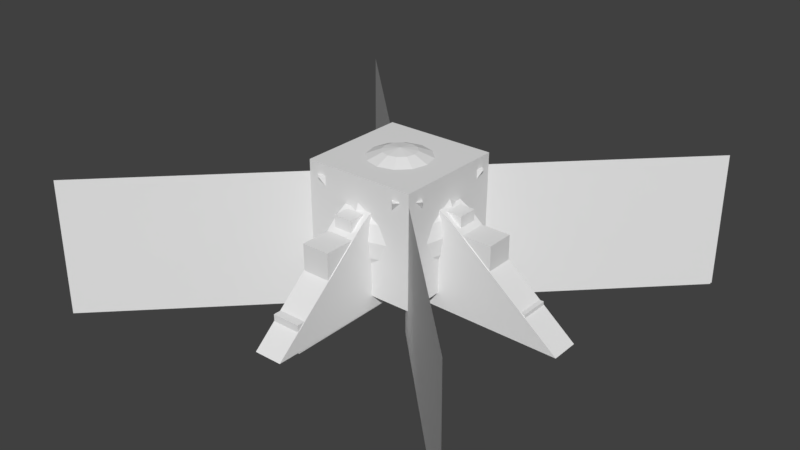 # Source: MCC.blend  (saved by Blender 2.79.0; exported with 4.5.12 LTS)
import bpy
from mathutils import Matrix  # noqa: F401  (used for matrix-valued properties, if any)

bpy.ops.wm.read_factory_settings(use_empty=True)
scene = bpy.context.scene
scene.name = 'Scene'

# ---- collections
col_collection_1 = bpy.data.collections.new('Collection 1'); scene.collection.children.link(col_collection_1)

# ---- materials (node trees are filled in below, after node groups)
mat_material_001 = bpy.data.materials.new('Material.001')
mat_material_001.alpha_threshold = 0.0
mat_material_001.use_transparent_shadow = False
mat_material_001.roughness = 0.5

# ---- material node trees

# ---- world
world_world = bpy.data.worlds.new('World'); scene.world = world_world
world_world.color = (0.05088, 0.05088, 0.05088)
world_world.use_sun_shadow = False
world_world.sun_shadow_jitter_overblur = 0.0
world_world.cycles.sampling_method = 'MANUAL'

# ---- meshes
me_bb_main = bpy.data.meshes.new('BB_MAIN')
me_bb_main.from_pydata([(-1.0, -1.0, -1.0), (-1.0, -1.0, 1.0), (-1.0, 1.0, -1.0), (-1.0, 1.0, 1.0), (1.0, -1.0, -1.0), (1.0, -1.0, 1.0), (1.0, 1.0, -1.0), (1.0, 1.0, 1.0)], [], [(0, 1, 3, 2), (2, 3, 7, 6), (6, 7, 5, 4), (4, 5, 1, 0), (2, 6, 4, 0), (7, 3, 1, 5)])
me_bb_main.use_remesh_preserve_volume = False
me_bb_main.use_remesh_preserve_attributes = False
me_bb_main.use_mirror_vertex_groups = False
me_bb_main.update()
me_bb_4 = bpy.data.meshes.new('BB_4')
me_bb_4.from_pydata([(-5.184, 0.4853, -0.4853), (-5.184, 0.4853, 0.4853), (5.184, 0.4853, -0.4853), (5.184, 0.4853, 0.4853), (-5.184, -0.4853, -0.4853), (-5.184, -0.4853, 0.4853), (5.184, -0.4853, -0.4853), (5.184, -0.4853, 0.4853)], [], [(0, 1, 3, 2), (2, 3, 7, 6), (6, 7, 5, 4), (4, 5, 1, 0), (2, 6, 4, 0), (7, 3, 1, 5)])
me_bb_4.use_remesh_preserve_volume = False
me_bb_4.use_remesh_preserve_attributes = False
me_bb_4.use_mirror_vertex_groups = False
me_bb_4.update()
me_bb_5 = bpy.data.meshes.new('BB_5')
me_bb_5.from_pydata([(-3.855, 0.4853, 0.4262), (-3.855, 0.4853, 2.287), (3.855, 0.4853, 0.4262), (3.855, 0.4853, 2.287), (-3.855, -0.4853, 0.4262), (-3.855, -0.4853, 2.287), (3.855, -0.4853, 0.4262), (3.855, -0.4853, 2.287)], [], [(0, 1, 3, 2), (2, 3, 7, 6), (6, 7, 5, 4), (4, 5, 1, 0), (2, 6, 4, 0), (7, 3, 1, 5)])
me_bb_5.use_remesh_preserve_volume = False
me_bb_5.use_remesh_preserve_attributes = False
me_bb_5.use_mirror_vertex_groups = False
me_bb_5.update()
me_bb_6 = bpy.data.meshes.new('BB_6')
me_bb_6.from_pydata([(-2.645, 0.3316, 2.31), (-2.645, 0.3316, 2.814), (2.645, 0.3316, 2.31), (2.645, 0.3316, 2.814), (-2.645, -0.3316, 2.31), (-2.645, -0.3316, 2.814), (2.645, -0.3316, 2.31), (2.645, -0.3316, 2.814)], [], [(0, 1, 3, 2), (2, 3, 7, 6), (6, 7, 5, 4), (4, 5, 1, 0), (2, 6, 4, 0), (7, 3, 1, 5)])
me_bb_6.use_remesh_preserve_volume = False
me_bb_6.use_remesh_preserve_attributes = False
me_bb_6.use_mirror_vertex_groups = False
me_bb_6.update()
me_bb_3 = bpy.data.meshes.new('BB_3')
me_bb_3.from_pydata([(-1.0, -1.0, -1.0), (-1.0, -1.0, 1.0), (-1.0, 1.0, -1.0), (-1.0, 1.0, 1.0), (1.0, -1.0, -1.0), (1.0, -1.0, 1.0), (1.0, 1.0, -1.0), (1.0, 1.0, 1.0)], [], [(0, 1, 3, 2), (2, 3, 7, 6), (6, 7, 5, 4), (4, 5, 1, 0), (2, 6, 4, 0), (7, 3, 1, 5)])
me_bb_3.use_remesh_preserve_volume = False
me_bb_3.use_remesh_preserve_attributes = False
me_bb_3.use_mirror_vertex_groups = False
me_bb_3.update()
me_bb_2 = bpy.data.meshes.new('BB_2')
me_bb_2.from_pydata([(-1.0, -1.0, -1.0), (-1.0, -1.0, 1.0), (-1.0, 1.0, -1.0), (-1.0, 1.0, 1.0), (1.0, -1.0, -1.0), (1.0, -1.0, 1.0), (1.0, 1.0, -1.0), (1.0, 1.0, 1.0)], [], [(0, 1, 3, 2), (2, 3, 7, 6), (6, 7, 5, 4), (4, 5, 1, 0), (2, 6, 4, 0), (7, 3, 1, 5)])
me_bb_2.use_remesh_preserve_volume = False
me_bb_2.use_remesh_preserve_attributes = False
me_bb_2.use_mirror_vertex_groups = False
me_bb_2.update()
me_bb_1 = bpy.data.meshes.new('BB_1')
me_bb_1.from_pydata([(-1.0, -1.0, -1.0), (-1.0, -1.0, 1.0), (-1.0, 1.0, -1.0), (-1.0, 1.0, 1.0), (1.0, -1.0, -1.0), (1.0, -1.0, 1.0), (1.0, 1.0, -1.0), (1.0, 1.0, 1.0)], [], [(0, 1, 3, 2), (2, 3, 7, 6), (6, 7, 5, 4), (4, 5, 1, 0), (2, 6, 4, 0), (7, 3, 1, 5)])
me_bb_1.use_remesh_preserve_volume = False
me_bb_1.use_remesh_preserve_attributes = False
me_bb_1.use_mirror_vertex_groups = False
me_bb_1.update()
me_sphere = bpy.data.meshes.new('Sphere')
me_sphere.from_pydata([(0.0, 3.894e-07, -0.1275), (-1.947e-07, 5.217e-08, 1.872), (0.2588, 4.023e-07, 1.838), (0.5, 3.8e-07, 1.739), (0.7071, 3.8e-07, 1.58), (0.866, 3.8e-07, 1.372), (0.9659, 3.502e-07, 1.131), (1.0, 3.8e-07, 0.8725), (0.9659, 4.098e-07, 0.6137), (0.866, 3.8e-07, 0.3725), (0.7071, 3.8e-07, 0.1654), (0.5, 3.651e-07, 0.006472), (0.2588, 3.874e-07, -0.09343), (0.2241, -0.1294, 1.838), (0.433, -0.25, 1.739), (0.6124, -0.3536, 1.58), (0.75, -0.433, 1.372), (0.8365, -0.483, 1.131), (0.866, -0.5, 0.8725), (0.8365, -0.483, 0.6137), (0.75, -0.433, 0.3725), (0.6124, -0.3536, 0.1654), (0.433, -0.25, 0.006472), (0.2241, -0.1294, -0.09343), (0.1294, -0.2241, 1.838), (0.25, -0.433, 1.739), (0.3536, -0.6124, 1.58), (0.433, -0.75, 1.372), (0.483, -0.8365, 1.131), (0.5, -0.866, 0.8725), (0.483, -0.8365, 0.6137), (0.433, -0.75, 0.3725), (0.3536, -0.6124, 0.1654), (0.25, -0.433, 0.006472), (0.1294, -0.2241, -0.09343), (6.458e-09, -0.2588, 1.838), (-3.079e-08, -0.5, 1.739), (-7.55e-08, -0.7071, 1.58), (-1.589e-08, -0.866, 1.372), (-4.57e-08, -0.9659, 1.131), (-7.55e-08, -1.0, 0.8725), (-4.57e-08, -0.9659, 0.6137), (-4.57e-08, -0.866, 0.3725), (-4.57e-08, -0.7071, 0.1654), (-6.06e-08, -0.5, 0.006472), (6.458e-09, -0.2588, -0.09343), (0.2285, 0.0, 1.616), (0.0, 0.0, 1.616), (0.0, -0.2285, 1.616), (0.2285, -0.2285, 1.616), (0.2285, -0.2285, -0.2021), (0.0, -2.649, -0.1889), (0.0, -1.031, 1.189), (0.2285, -1.031, 1.189), (0.2179, -2.649, -0.1889), (2.799, 6.527e-09, -0.2485), (1.038, 0.0, 1.189), (1.038, -0.2285, 1.189), (2.799, -0.2213, -0.2485), (0.2783, 0.0, 1.612), (0.2783, 0.0, 1.218), (0.0, -0.2783, 1.612), (0.0, -0.2783, 1.218), (0.0, -0.2783, 1.218), (0.0, -0.2783, 1.612), (0.2783, 0.0, 1.218), (0.2783, 0.0, 1.612), (0.9341, -0.6621, 1.575), (0.779, -0.5037, 1.25), (0.6563, -0.9409, 1.572), (0.5011, -0.7825, 1.246), (0.1121, -1.335, 1.014), (0.1605, -1.452, 1.014), (0.0, -1.287, 0.0), (0.1121, -1.569, 1.014), (0.0, -1.617, 0.0), (0.1121, -1.569, 0.0), (0.1605, -1.452, 0.0), (0.1121, -1.335, 0.0), (0.0, -1.617, 1.014), (0.0, -1.287, 1.014), (1.616, -0.1064, 1.014), (1.5, -0.1548, 1.014), (1.665, 0.0, 0.0), (1.383, -0.1064, 1.014), (1.334, 0.0, 0.0), (1.383, -0.1064, 0.0), (1.5, -0.1548, 0.0), (1.616, -0.1064, 0.0), (1.334, 0.0, 1.014), (1.665, 0.0, 1.014), (0.6384, -0.6069, -0.5061), (3.295, -3.266, -0.5061), (0.6384, -0.6367, 1.571), (3.297, -3.293, 1.571), (3.297, -3.293, 1.571), (0.6384, -0.6367, 1.571), (3.295, -3.31, -0.5061), (0.6384, -0.6516, -0.5061)], [], [(4, 3, 14, 15), (11, 10, 21, 22), (8, 7, 18, 19), (5, 4, 15, 16), (12, 11, 22, 23), (2, 1, 13), (9, 8, 19, 20), (6, 5, 16, 17), (0, 12, 23), (3, 2, 13, 14), (10, 9, 20, 21), (7, 6, 17, 18), (0, 23, 34), (14, 13, 24, 25), (21, 20, 31, 32), (18, 17, 28, 29), (15, 14, 25, 26), (22, 21, 32, 33), (19, 18, 29, 30), (16, 15, 26, 27), (23, 22, 33, 34), (13, 1, 24), (20, 19, 30, 31), (17, 16, 27, 28), (27, 26, 37, 38), (34, 33, 44, 45), (24, 1, 35), (31, 30, 41, 42), (28, 27, 38, 39), (0, 34, 45), (25, 24, 35, 36), (32, 31, 42, 43), (29, 28, 39, 40), (26, 25, 36, 37), (33, 32, 43, 44), (30, 29, 40, 41), (46, 47, 48, 49), (49, 50, 58, 57), (54, 53, 52, 51), (50, 49, 53, 54), (49, 48, 52, 53), (55, 56, 57, 58), (46, 49, 57, 56), (68, 67, 69, 70), (61, 62, 70, 69), (66, 64, 61, 59), (60, 59, 67, 68), (63, 65, 60, 62), (59, 61, 69, 67), (62, 60, 68, 70), (78, 71, 72, 77), (76, 74, 79, 75), (73, 80, 71, 78), (77, 72, 74, 76), (72, 71, 80, 79, 74), (88, 81, 82, 87), (86, 84, 89, 85), (83, 90, 81, 88), (87, 82, 84, 86), (82, 81, 90, 89, 84), (91, 93, 94, 92), (98, 97, 95, 96)])
_uv = me_sphere.uv_layers.new(name='UVMap')
_uv.uv.foreach_set('vector', [0.551, 0.9291, 0.4626, 0.9465, 0.4337, 0.8669, 0.4998, 0.8243, 0.9396, 0.4993, 0.9164, 0.5825, 0.8181, 0.5262, 0.8651, 0.4645, 0.8363, 0.7345, 0.7791, 0.7995, 0.6709, 0.6868, 0.7218, 0.6366, 0.6348, 0.8982, 0.551, 0.9291, 0.4998, 0.8243, 0.5607, 0.7802, 0.9533, 0.4134, 0.9396, 0.4993, 0.8651, 0.4645, 0.9124, 0.3974, 0.3728, 0.9512, 0.2846, 0.947, 0.3616, 0.9078, 0.8822, 0.6616, 0.8363, 0.7345, 0.7218, 0.6366, 0.7706, 0.5833, 0.7115, 0.8546, 0.6348, 0.8982, 0.5607, 0.7802, 0.6175, 0.7345, 0.9606, 0.3258, 0.9533, 0.4134, 0.9124, 0.3974, 0.4626, 0.9465, 0.3728, 0.9512, 0.3616, 0.9078, 0.4337, 0.8669, 0.9164, 0.5825, 0.8822, 0.6616, 0.7706, 0.5833, 0.8181, 0.5262, 0.7791, 0.7995, 0.7115, 0.8546, 0.6175, 0.7345, 0.6709, 0.6868, 0.9606, 0.3258, 0.9124, 0.3974, 0.8836, 0.365, 0.4337, 0.8669, 0.3616, 0.9078, 0.3328, 0.8754, 0.3802, 0.8084, 0.8181, 0.5262, 0.7706, 0.5833, 0.6845, 0.4926, 0.7454, 0.4485, 0.6709, 0.6868, 0.6175, 0.7345, 0.5235, 0.6362, 0.5743, 0.586, 0.4998, 0.8243, 0.4337, 0.8669, 0.3802, 0.8084, 0.4271, 0.7466, 0.8651, 0.4645, 0.8181, 0.5262, 0.7454, 0.4485, 0.8115, 0.4059, 0.7218, 0.6366, 0.6709, 0.6868, 0.5743, 0.586, 0.6278, 0.5383, 0.5607, 0.7802, 0.4998, 0.8243, 0.4271, 0.7466, 0.4746, 0.6895, 0.9124, 0.3974, 0.8651, 0.4645, 0.8115, 0.4059, 0.8836, 0.365, 0.3616, 0.9078, 0.2846, 0.947, 0.3328, 0.8754, 0.7706, 0.5833, 0.7218, 0.6366, 0.6278, 0.5383, 0.6845, 0.4926, 0.6175, 0.7345, 0.5607, 0.7802, 0.4746, 0.6895, 0.5235, 0.6362, 0.4746, 0.6895, 0.4271, 0.7466, 0.3288, 0.6903, 0.363, 0.6113, 0.8836, 0.365, 0.8115, 0.4059, 0.7826, 0.3263, 0.8724, 0.3217, 0.3328, 0.8754, 0.2846, 0.947, 0.2919, 0.8595, 0.6845, 0.4926, 0.6278, 0.5383, 0.5337, 0.4182, 0.6104, 0.3746, 0.5235, 0.6362, 0.4746, 0.6895, 0.363, 0.6113, 0.4089, 0.5383, 0.9606, 0.3258, 0.8836, 0.365, 0.8724, 0.3217, 0.3802, 0.8084, 0.3328, 0.8754, 0.2919, 0.8595, 0.3056, 0.7735, 0.7454, 0.4485, 0.6845, 0.4926, 0.6104, 0.3746, 0.6942, 0.3438, 0.5743, 0.586, 0.5235, 0.6362, 0.4089, 0.5383, 0.4661, 0.4733, 0.4271, 0.7466, 0.3802, 0.8084, 0.3056, 0.7735, 0.3288, 0.6903, 0.8115, 0.4059, 0.7454, 0.4485, 0.6942, 0.3438, 0.7826, 0.3263, 0.6278, 0.5383, 0.5743, 0.586, 0.4661, 0.4733, 0.5337, 0.4182, 0.7678, 0.21, 0.7538, 0.2235, 0.7399, 0.2099, 0.7539, 0.1938, 0.7539, 0.1938, 0.7572, 0.02915, 0.9659, 0.03776, 0.8241, 0.1476, 0.5464, 0.02914, 0.6867, 0.1462, 0.6744, 0.1619, 0.5342, 0.04352, 0.7572, 0.02915, 0.7539, 0.1938, 0.6867, 0.1462, 0.5464, 0.02914, 0.7539, 0.1938, 0.7399, 0.2099, 0.6744, 0.1619, 0.6867, 0.1462, 0.9774, 0.05248, 0.8354, 0.1631, 0.8241, 0.1476, 0.9659, 0.03776, 0.7678, 0.21, 0.7539, 0.1938, 0.8241, 0.1476, 0.8354, 0.1631, 0.0231, 0.3778, 0.02312, 0.3258, 0.07557, 0.3254, 0.07554, 0.3774, 0.1804, 0.5319, 0.128, 0.5281, 0.1358, 0.3713, 0.1804, 0.3254, 0.0231, 0.3254, 0.0231, 0.3254, 0.0231, 0.3254, 0.0231, 0.3254, 0.1804, 0.3288, 0.2328, 0.3254, 0.2328, 0.5317, 0.1883, 0.4855, 0.0231, 0.3254, 0.0231, 0.3254, 0.0231, 0.3254, 0.0231, 0.3254, 0.07557, 0.3254, 0.128, 0.3258, 0.128, 0.5323, 0.07557, 0.5317, 0.07557, 0.5348, 0.02312, 0.5351, 0.0231, 0.3778, 0.07554, 0.3774, 0.1148, 0.5779, 0.1028, 0.7662, 0.08211, 0.7584, 0.08671, 0.5765, 0.05862, 0.5762, 0.06151, 0.7617, 0.04121, 0.7865, 0.03144, 0.5771, 0.1398, 0.5795, 0.1261, 0.7865, 0.1028, 0.7662, 0.1148, 0.5779, 0.08671, 0.5765, 0.08211, 0.7584, 0.06151, 0.7617, 0.05862, 0.5762, 0.08211, 0.7584, 0.1028, 0.7662, 0.1261, 0.7865, 0.04121, 0.7865, 0.06151, 0.7617, 0.2426, 0.581, 0.2313, 0.7645, 0.2112, 0.757, 0.2153, 0.5798, 0.1879, 0.5796, 0.1911, 0.7604, 0.1721, 0.7831, 0.1627, 0.5804, 0.2657, 0.5825, 0.2531, 0.7831, 0.2313, 0.7645, 0.2426, 0.581, 0.2153, 0.5798, 0.2112, 0.757, 0.1911, 0.7604, 0.1879, 0.5796, 0.2112, 0.757, 0.2313, 0.7645, 0.2531, 0.7831, 0.1721, 0.7831, 0.1911, 0.7604, 0.02055, 0.0262, 0.02055, 0.294, 0.5051, 0.294, 0.5051, 0.0262, 0.02055, 0.0262, 0.5051, 0.0262, 0.5051, 0.294, 0.02055, 0.294])
me_sphere.materials.append(mat_material_001)
me_sphere.use_remesh_preserve_volume = False
me_sphere.use_remesh_preserve_attributes = False
me_sphere.use_mirror_vertex_groups = False
me_sphere.update()

# ---- objects
ob_bb_main = bpy.data.objects.new('BB_MAIN', me_bb_main)
ob_bb_4 = bpy.data.objects.new('BB_4', me_bb_4)
ob_bb_5 = bpy.data.objects.new('BB_5', me_bb_5)
ob_bb_6 = bpy.data.objects.new('BB_6', me_bb_6)
ob_bb_3 = bpy.data.objects.new('BB_3', me_bb_3)
ob_bb_2 = bpy.data.objects.new('BB_2', me_bb_2)
ob_bb_1 = bpy.data.objects.new('BB_1', me_bb_1)
ob_sphere = bpy.data.objects.new('Sphere', me_sphere)

# ---- transforms, parenting, visibility, modifiers, constraints
ob_bb_main.location = (0.0, 0.0, 1.98)
ob_bb_main.scale = (1.962, 1.962, 1.962)
ob_bb_main.lineart.crease_threshold = 0.0
ob_bb_4.location = (0.0, 0.0, 0.0)
ob_bb_4.lineart.crease_threshold = 0.0
ob_bb_5.location = (0.0, 0.0, 0.0)
ob_bb_5.lineart.crease_threshold = 0.0
ob_bb_6.location = (0.0, 0.0, 0.0)
ob_bb_6.lineart.crease_threshold = 0.0
ob_bb_3.location = (2.188e-16, 4.859e-32, 2.562)
ob_bb_3.scale = (0.3316, 2.645, 0.2517)
ob_bb_3.lineart.crease_threshold = 0.0
ob_bb_2.location = (2.188e-16, 4.859e-32, 1.357)
ob_bb_2.scale = (0.4853, 3.855, 0.9304)
ob_bb_2.lineart.crease_threshold = 0.0
ob_bb_1.location = (0.0, 0.0, 0.0)
ob_bb_1.scale = (0.4853, 5.184, 0.4853)
ob_bb_1.lineart.crease_threshold = 0.0
ob_sphere.location = (0.0, 0.0, 0.0)
ob_sphere.scale = (2.256, 2.256, 2.256)
ob_sphere.lineart.crease_threshold = 0.0
_m = ob_sphere.modifiers.new('Mirror', 'MIRROR')
_m.use_axis = (True, True, False)

# ---- collection membership
col_collection_1.objects.link(ob_bb_main)
col_collection_1.objects.link(ob_bb_4)
col_collection_1.objects.link(ob_bb_5)
col_collection_1.objects.link(ob_bb_6)
col_collection_1.objects.link(ob_bb_3)
col_collection_1.objects.link(ob_bb_2)
col_collection_1.objects.link(ob_bb_1)
col_collection_1.objects.link(ob_sphere)

# ---- scene / render settings (as saved in the file)
scene.frame_start = 1; scene.frame_end = 250; scene.frame_set(1)
scene.render.engine = 'BLENDER_EEVEE_NEXT'
scene.render.resolution_percentage = 50
scene.render.dither_intensity = 0.0
scene.cycles.use_denoising = False
scene.cycles.samples = 128
scene.cycles.sampling_pattern = 'TABULATED_SOBOL'
scene.cycles.use_adaptive_sampling = False
scene.cycles.use_light_tree = False
scene.cycles.blur_glossy = 0.0
scene.cycles.sample_clamp_indirect = 0.0
scene.view_settings.view_transform = 'Standard'
bpy.context.view_layer.update()

# ---- added for rendering (the .blend has no active camera and no usable light): camera, sun
cam_auto = bpy.data.cameras.new('AutoCamera')
cam_auto.lens = 50.0
cam_auto.sensor_width = 36.0
cam_auto.clip_end = 1000.0
ob_auto_camera = bpy.data.objects.new('AutoCamera', cam_auto)
scene.collection.objects.link(ob_auto_camera)
ob_auto_camera.location = (20.1297, -24.1556, 17.6453)
ob_auto_camera.rotation_euler = (1.09748, -7.21219e-08, 0.694738)
scene.camera = ob_auto_camera
light_auto_sun = bpy.data.lights.new('AutoSun', 'SUN')
light_auto_sun.energy = 3.0
light_auto_sun.angle = 0.0523599
ob_auto_sun = bpy.data.objects.new('AutoSun', light_auto_sun)
scene.collection.objects.link(ob_auto_sun)
ob_auto_sun.rotation_euler = (0.872665, 0.174533, 0.523599)
bpy.context.view_layer.update()
